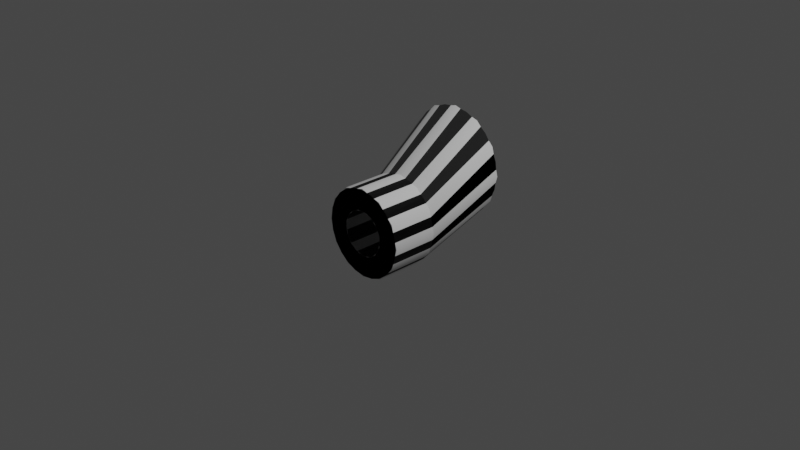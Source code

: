 # Source: pma.blend  (saved by Blender 3.1.7; exported with 4.5.12 LTS)
import bpy
from mathutils import Matrix  # noqa: F401  (used for matrix-valued properties, if any)

bpy.ops.wm.read_factory_settings(use_empty=True)
scene = bpy.context.scene
scene.name = 'Scene'

# ---- collections
col_collection = bpy.data.collections.new('Collection'); scene.collection.children.link(col_collection)

# ---- materials (node trees are filled in below, after node groups)
mat_material_003 = bpy.data.materials.new('Material.003')
mat_material_003.use_transparent_shadow = False

# ---- node groups
ng_color4 = bpy.data.node_groups.new('Color4', 'ShaderNodeTree')
_s = ng_color4.interface.new_socket(name='Color', in_out='OUTPUT', socket_type='NodeSocketColor')
_s = ng_color4.interface.new_socket(name='Alpha', in_out='OUTPUT', socket_type='NodeSocketFloat')
_s = ng_color4.interface.new_socket(name='Color', in_out='INPUT', socket_type='NodeSocketColor')
_s = ng_color4.interface.new_socket(name='Alpha', in_out='INPUT', socket_type='NodeSocketFloat')
_s.min_value = 1.0
_N = ng_color4.nodes; _L = ng_color4.links
n0 = _N.new('NodeGroupInput'); n0.name = 'Group Input'; n0.location = (-403, 18)
n1 = _N.new('NodeGroupOutput'); n1.name = 'Group Output'; n1.location = (154, 24)
_L.new(n0.outputs[1], n1.inputs[1])
_L.new(n0.outputs[0], n1.inputs[0])
n1.is_active_output = True
ng_maincolor = bpy.data.node_groups.new('MainColor', 'ShaderNodeTree')
_s = ng_maincolor.interface.new_socket(name='Color', in_out='OUTPUT', socket_type='NodeSocketColor')
_s = ng_maincolor.interface.new_socket(name='Alpha', in_out='OUTPUT', socket_type='NodeSocketFloat')
_s = ng_maincolor.interface.new_socket(name='VColor', in_out='INPUT', socket_type='NodeSocketColor')
_s = ng_maincolor.interface.new_socket(name='VAlpha', in_out='INPUT', socket_type='NodeSocketFloat')
_s.min_value = 1e+04
_s = ng_maincolor.interface.new_socket(name='CColor', in_out='INPUT', socket_type='NodeSocketColor')
_s = ng_maincolor.interface.new_socket(name='CAlpha', in_out='INPUT', socket_type='NodeSocketFloat')
_s.min_value = 1.0
_s = ng_maincolor.interface.new_socket(name='TColor', in_out='INPUT', socket_type='NodeSocketColor')
_s = ng_maincolor.interface.new_socket(name='TAlpha', in_out='INPUT', socket_type='NodeSocketFloat')
_s.min_value = 1.0
_N = ng_maincolor.nodes; _L = ng_maincolor.links
n0 = _N.new('NodeGroupInput'); n0.name = 'Group Input'; n0.location = (-284, 35)
n1 = _N.new('NodeGroupOutput'); n1.name = 'Group Output'; n1.location = (332, -19)
n2 = _N.new('ShaderNodeMix'); n2.name = 'VC*CC*TC'; n2.location = (127, -33)
n2.label = 'VC*CC*TC'
n2.hide = True
n2.data_type = 'RGBA'
n2.blend_type = 'MULTIPLY'
n2.inputs[0].default_value = 1.0
n3 = _N.new('ShaderNodeMix'); n3.name = 'VC*CC'; n3.location = (-44, 33)
n3.label = 'VC*CC'
n3.hide = True
n3.data_type = 'RGBA'
n3.blend_type = 'MULTIPLY'
n3.inputs[0].default_value = 1.0
n4 = _N.new('ShaderNodeMath'); n4.name = 'VA*CA'; n4.location = (-59, -19)
n4.label = 'VA*CA'
n4.hide = True
n4.operation = 'MULTIPLY'
n4.inputs[2].default_value = 0.0
n5 = _N.new('ShaderNodeMath'); n5.name = 'VA*CA*TA'; n5.location = (130, -79)
n5.label = 'VA*CA*TA'
n5.hide = True
n5.operation = 'MULTIPLY'
n5.inputs[2].default_value = 0.0
_L.new(n0.outputs[2], n3.inputs[7])
_L.new(n0.outputs[4], n2.inputs[7])
_L.new(n2.outputs[2], n1.inputs[0])
_L.new(n3.outputs[2], n2.inputs[6])
_L.new(n0.outputs[0], n3.inputs[6])
_L.new(n0.outputs[1], n4.inputs[0])
_L.new(n0.outputs[3], n4.inputs[1])
_L.new(n4.outputs[0], n5.inputs[0])
_L.new(n0.outputs[5], n5.inputs[1])
_L.new(n5.outputs[0], n1.inputs[1])
n1.is_active_output = True
ng_standardshader = bpy.data.node_groups.new('StandardShader', 'ShaderNodeTree')
_s = ng_standardshader.interface.new_socket(name='BSDF', in_out='OUTPUT', socket_type='NodeSocketShader')
_s = ng_standardshader.interface.new_socket(name='BaseColor', in_out='INPUT', socket_type='NodeSocketColor')
_s = ng_standardshader.interface.new_socket(name='Shininess', in_out='INPUT', socket_type='NodeSocketFloat')
_s.min_value = 1e+04
_s = ng_standardshader.interface.new_socket(name='Gloss', in_out='INPUT', socket_type='NodeSocketFloat')
_s.min_value = 1e+04
_s = ng_standardshader.interface.new_socket(name='Emission', in_out='INPUT', socket_type='NodeSocketColor')
_s = ng_standardshader.interface.new_socket(name='Emission Strength', in_out='INPUT', socket_type='NodeSocketFloat')
_s.min_value = 1e+06
_s = ng_standardshader.interface.new_socket(name='Alpha', in_out='INPUT', socket_type='NodeSocketFloat')
_s.min_value = 1.0
_s = ng_standardshader.interface.new_socket(name='NormalColor', in_out='INPUT', socket_type='NodeSocketColor')
_N = ng_standardshader.nodes; _L = ng_standardshader.links
n0 = _N.new('NodeGroupOutput'); n0.name = 'Group Output'; n0.location = (555, 248)
n1 = _N.new('NodeGroupInput'); n1.name = 'Group Input'; n1.location = (-444, 74)
n2 = _N.new('ShaderNodeNormalMap'); n2.name = 'Normal Map'; n2.location = (-96, -256)
n2.hide = True
n3 = _N.new('ShaderNodeMath'); n3.name = 'Roughness'; n3.location = (-4, -2)
n3.label = 'Roughness'
n3.hide = True
n3.operation = 'SQRT'
n3.inputs[2].default_value = 0.0
n4 = _N.new('ShaderNodeMath'); n4.name = 'SpecularConv'; n4.location = (-120, 39)
n4.label = 'SpecularConv'
n4.hide = True
n4.operation = 'SQRT'
n4.inputs[2].default_value = 0.0
n5 = _N.new('ShaderNodeMath'); n5.name = 'Gloss2Rough'; n5.location = (-176, -1)
n5.label = 'Gloss2Rough'
n5.hide = True
n5.operation = 'SUBTRACT'
n5.inputs[0].default_value = 1.0
n5.inputs[2].default_value = 0.0
n6 = _N.new('ShaderNodeBsdfPrincipled'); n6.name = 'Principled BSDF'; n6.location = (226, 256)
n6.distribution = 'GGX'
n6.subsurface_method = 'BURLEY'
n6.inputs[3].default_value = 1.45
_L.new(n6.outputs[0], n0.inputs[0])
_L.new(n4.outputs[0], n6.inputs[13])
_L.new(n1.outputs[3], n6.inputs[27])
_L.new(n3.outputs[0], n6.inputs[2])
_L.new(n1.outputs[0], n6.inputs[0])
_L.new(n1.outputs[1], n4.inputs[0])
_L.new(n1.outputs[6], n2.inputs[1])
_L.new(n5.outputs[0], n3.inputs[0])
_L.new(n1.outputs[2], n5.inputs[1])
_L.new(n2.outputs[0], n6.inputs[5])
_L.new(n1.outputs[5], n6.inputs[4])
_L.new(n1.outputs[4], n6.inputs[28])
n0.is_active_output = True
ng_dxtnormal = bpy.data.node_groups.new('dxtNormal', 'ShaderNodeTree')
_s = ng_dxtnormal.interface.new_socket(name='Color', in_out='OUTPUT', socket_type='NodeSocketColor')
_s = ng_dxtnormal.interface.new_socket(name='RGB', in_out='INPUT', socket_type='NodeSocketColor')
_s = ng_dxtnormal.interface.new_socket(name='Alpha', in_out='INPUT', socket_type='NodeSocketFloat')
_s.min_value = 1e+04
_N = ng_dxtnormal.nodes; _L = ng_dxtnormal.links
n0 = _N.new('NodeReroute'); n0.name = 'Reroute'; n0.location = (396, 44)
n0.width = 100
n0.socket_idname = 'NodeSocketFloat'
n1 = _N.new('NodeReroute'); n1.name = 'Reroute.002'; n1.location = (378, 56)
n1.width = 100
n1.socket_idname = 'NodeSocketFloat'
n2 = _N.new('NodeReroute'); n2.name = 'Reroute.001'; n2.location = (376, 13)
n2.width = 100
n2.socket_idname = 'NodeSocketFloat'
n3 = _N.new('NodeGroupInput'); n3.name = 'dxtNormalInput'; n3.location = (36, 79)
n3.label = 'dxtNormalInput'
n4 = _N.new('NodeGroupOutput'); n4.name = 'dxtNormalOutput'; n4.location = (1779, 73)
n4.label = 'dxtNormalOutput'
n5 = _N.new('ShaderNodeSeparateColor'); n5.name = 'dxtNormal.separateRGB'; n5.location = (215, 54)
n5.label = 'separateRGB'
n5.width = 125
n5.hide = True
n6 = _N.new('ShaderNodeVectorMath'); n6.name = 'mul2'; n6.location = (611, 34)
n6.label = '*2'
n6.hide = True
n6.operation = 'SCALE'
n6.inputs[3].default_value = 2.0
n7 = _N.new('ShaderNodeCombineXYZ'); n7.name = 'Combine XYZ'; n7.location = (446, 34)
n7.hide = True
n8 = _N.new('ShaderNodeVectorMath'); n8.name = 'xy_dot_xy'; n8.location = (941, 34)
n8.label = 'xy . xy'
n8.hide = True
n8.operation = 'DOT_PRODUCT'
n9 = _N.new('ShaderNodeMath'); n9.name = 'subXY'; n9.location = (1106, 34)
n9.label = 'Z^2'
n9.hide = True
n9.operation = 'SUBTRACT'
n9.use_clamp = True
n9.inputs[0].default_value = 1.0
n9.inputs[2].default_value = 0.0
n10 = _N.new('ShaderNodeMath'); n10.name = 'sqrtZ2'; n10.location = (1271, 34)
n10.label = 'Z = sqrt(1-X^2-Y^2)'
n10.hide = True
n10.operation = 'SQRT'
n10.inputs[2].default_value = 0.0
n11 = _N.new('ShaderNodeCombineColor'); n11.name = 'Combine RGB'; n11.location = (1593, 53)
n11.hide = True
n12 = _N.new('ShaderNodeMath'); n12.name = 'zToBlue'; n12.location = (1436, 34)
n12.label = 'Z to Blue'
n12.hide = True
n12.operation = 'MULTIPLY_ADD'
n13 = _N.new('ShaderNodeVectorMath'); n13.name = 'sub1'; n13.location = (776, 34)
n13.label = '-1'
n13.hide = True
n13.operation = 'SUBTRACT'
n13.inputs[1].default_value = (1.0, 1.0, 0.0)
_L.new(n3.outputs[0], n5.inputs[0])
_L.new(n5.outputs[1], n0.inputs[0])
_L.new(n3.outputs[1], n2.inputs[0])
_L.new(n2.outputs[0], n1.inputs[0])
_L.new(n1.outputs[0], n11.inputs[0])
_L.new(n11.outputs[0], n4.inputs[0])
_L.new(n7.outputs[0], n6.inputs[0])
_L.new(n6.outputs[0], n13.inputs[0])
_L.new(n9.outputs[0], n10.inputs[0])
_L.new(n10.outputs[0], n12.inputs[0])
_L.new(n12.outputs[0], n11.inputs[2])
_L.new(n0.outputs[0], n7.inputs[1])
_L.new(n2.outputs[0], n7.inputs[0])
_L.new(n0.outputs[0], n11.inputs[1])
_L.new(n13.outputs[0], n8.inputs[0])
_L.new(n13.outputs[0], n8.inputs[1])
_L.new(n8.outputs[1], n9.inputs[1])
n4.is_active_output = True

# ---- material node trees
mat_material_003.use_nodes = True; mat_material_003.node_tree.nodes.clear()
_N = mat_material_003.node_tree.nodes; _L = mat_material_003.node_tree.links
n0 = _N.new('ShaderNodeVertexColor'); n0.name = 'Vertex Color'; n0.location = (-88, -138)
n0.hide = True
n1 = _N.new('ShaderNodeTexImage'); n1.name = '_MainTex'; n1.location = (-200, -238)
n1.label = '_MainTex'
n1.hide = True
n2 = _N.new('ShaderNodeTexImage'); n2.name = '_BumpMap'; n2.location = (-188, -311)
n2.label = '_BumpMap'
n2.hide = True
n3 = _N.new('ShaderNodeUVMap'); n3.name = 'UV Map'; n3.location = (-398, -256)
n4 = _N.new('ShaderNodeOutputMaterial'); n4.name = 'Material Output'; n4.location = (730, -26)
n5 = _N.new('ShaderNodeGroup'); n5.name = '_Color'; n5.location = (-87, -190)
n5.label = '_Color'
n5.hide = True
n5.node_tree = ng_color4
n5.inputs[0].default_value = (1.0, 1.0, 1.0, 1.0)
n5.inputs[1].default_value = 1.0
n6 = _N.new('ShaderNodeGroup'); n6.name = 'MainColor'; n6.location = (104, -41)
n6.node_tree = ng_maincolor
n7 = _N.new('ShaderNodeGroup'); n7.name = 'StandardShader'; n7.location = (489, -47)
n7.node_tree = ng_standardshader
n7.inputs[3].default_value = (0.0, 0.0, 0.0, 1.0)
n7.inputs[4].default_value = 1.0
n8 = _N.new('ShaderNodeValue'); n8.name = '_Shininess'; n8.location = (289, -30)
n8.label = '_Shininess'
n8.hide = True
n8.outputs[0].default_value = 1.0
n9 = _N.new('ShaderNodeGroup'); n9.name = 'dxtNormal'; n9.location = (104, -318)
n9.hide = True
n9.node_tree = ng_dxtnormal
n10 = _N.new('ShaderNodeValue'); n10.name = '_Opacity'; n10.location = (277, -211)
n10.label = '_Opacity'
n10.hide = True
n10.outputs[0].default_value = 1.0
_L.new(n2.outputs[0], n9.inputs[0])
_L.new(n2.outputs[1], n9.inputs[1])
_L.new(n5.outputs[0], n6.inputs[2])
_L.new(n5.outputs[1], n6.inputs[3])
_L.new(n6.outputs[0], n7.inputs[0])
_L.new(n6.outputs[1], n7.inputs[2])
_L.new(n3.outputs[0], n1.inputs[0])
_L.new(n1.outputs[0], n6.inputs[4])
_L.new(n1.outputs[1], n6.inputs[5])
_L.new(n7.outputs[0], n4.inputs[0])
_L.new(n3.outputs[0], n2.inputs[0])
_L.new(n0.outputs[0], n6.inputs[0])
_L.new(n0.outputs[1], n6.inputs[1])
_L.new(n8.outputs[0], n7.inputs[1])
_L.new(n9.outputs[0], n7.inputs[6])
_L.new(n10.outputs[0], n7.inputs[5])
n4.is_active_output = True

# ---- world
world_world = bpy.data.worlds.new('World'); scene.world = world_world
world_world.use_nodes = True; world_world.node_tree.nodes.clear()
_N = world_world.node_tree.nodes; _L = world_world.node_tree.links
n0 = _N.new('ShaderNodeOutputWorld'); n0.name = 'World Output'; n0.location = (300, 300)
n1 = _N.new('ShaderNodeBackground'); n1.name = 'Background'; n1.location = (10, 300)
n1.inputs[0].default_value = (0.05088, 0.05088, 0.05088, 1.0)
_L.new(n1.outputs[0], n0.inputs[0])
n0.is_active_output = True
world_world.color = (0.05088, 0.05088, 0.05088)
world_world.use_sun_shadow = False
world_world.sun_shadow_jitter_overblur = 0.0

# ---- cameras
cam_camera = bpy.data.cameras.new('Camera')
cam_camera.clip_end = 100.0
cam_camera.ortho_scale = 7.314

# ---- lights
light_light = bpy.data.lights.new('Light', 'POINT')
light_light.transmission_factor = 0.0
light_light.energy = 1000.0
light_light.shadow_soft_size = 0.1
light_light.shadow_maximum_resolution = 0.006
light_light.use_absolute_resolution = True

# ---- meshes
me_cylinder = bpy.data.meshes.new('Cylinder')
me_cylinder.from_pydata([(8.878e-09, 0.01264, 0.4756), (-1.008e-08, -0.4924, 0.2462), (0.1231, 0.01264, 0.4594), (0.06373, -0.4924, 0.2378), (0.2378, 0.01264, 0.4119), (0.1231, -0.4924, 0.2132), (0.3363, 0.01264, 0.3363), (0.1741, -0.4924, 0.1741), (0.4119, 0.01264, 0.2378), (0.2132, -0.4924, 0.1231), (0.4594, 0.01264, 0.1231), (0.2378, -0.4924, 0.06373), (0.4756, 0.01264, 1.207e-08), (0.2462, -0.4924, -3.084e-08), (0.4594, 0.01264, -0.1231), (0.2378, -0.4924, -0.06373), (0.4119, 0.01264, -0.2378), (0.2132, -0.4924, -0.1231), (0.3363, 0.01264, -0.3363), (0.1741, -0.4924, -0.1741), (0.2378, 0.01264, -0.4119), (0.1231, -0.4924, -0.2132), (0.1231, 0.01264, -0.4594), (0.06373, -0.4924, -0.2378), (-3.27e-08, 0.01264, -0.4756), (-2.408e-08, -0.4924, -0.2462), (-0.1231, 0.01264, -0.4594), (-0.06373, -0.4924, -0.2378), (-0.2378, 0.01264, -0.4119), (-0.1231, -0.4924, -0.2132), (-0.3363, 0.01264, -0.3363), (-0.1741, -0.4924, -0.1741), (-0.4119, 0.01264, -0.2378), (-0.2132, -0.4924, -0.1231), (-0.4594, 0.01264, -0.1231), (-0.2378, -0.4924, -0.06373), (-0.4756, 0.01264, 6.877e-08), (-0.2462, -0.4924, -1.552e-08), (-0.4594, 0.01264, 0.1231), (-0.2378, -0.4924, 0.06373), (-0.4119, 0.01264, 0.2378), (-0.2132, -0.4924, 0.1231), (-0.3363, 0.01264, 0.3363), (-0.1741, -0.4924, 0.1741), (-0.2378, 0.01264, 0.4119), (-0.1231, -0.4924, 0.2132), (-0.1231, 0.01264, 0.4594), (-0.06373, -0.4924, 0.2378), (2.554e-08, 0.7885, 0.8674), (0.1163, 0.7885, 0.8521), (0.2247, 0.7885, 0.8072), (0.3178, 0.7885, 0.7358), (0.3892, 0.7885, 0.6427), (0.4341, 0.7885, 0.5343), (0.4494, 0.7885, 0.418), (0.4341, 0.7885, 0.3017), (0.3892, 0.7885, 0.1933), (0.3178, 0.7885, 0.1002), (0.2247, 0.7885, 0.02881), (0.1163, 0.7885, -0.01609), (-2.503e-08, 0.7885, -0.0314), (-0.1163, 0.7885, -0.01609), (-0.2247, 0.7885, 0.02881), (-0.3178, 0.7885, 0.1002), (-0.3892, 0.7885, 0.1933), (-0.4341, 0.7885, 0.3017), (-0.4494, 0.7885, 0.418), (-0.4341, 0.7885, 0.5343), (-0.3892, 0.7885, 0.6427), (-0.3178, 0.7885, 0.7358), (-0.2247, 0.7885, 0.8072), (-0.1163, 0.7885, 0.8521), (1.917e-08, 0.7885, 1.009), (0.1529, 0.7885, 0.9885), (0.2953, 0.7885, 0.9295), (0.4176, 0.7885, 0.8356), (0.5115, 0.7885, 0.7133), (0.5705, 0.7885, 0.5709), (0.5906, 0.7885, 0.418), (0.5705, 0.7885, 0.2651), (0.5115, 0.7885, 0.1227), (0.4176, 0.7885, 0.0003831), (0.2953, 0.7885, -0.09347), (0.1529, 0.7885, -0.1525), (-3.246e-08, 0.7885, -0.1726), (-0.1529, 0.7885, -0.1525), (-0.2953, 0.7885, -0.09347), (-0.4176, 0.7885, 0.0003831), (-0.5115, 0.7885, 0.1227), (-0.5705, 0.7885, 0.2651), (-0.5906, 0.7885, 0.418), (-0.5705, 0.7885, 0.5709), (-0.5115, 0.7885, 0.7133), (-0.4176, 0.7885, 0.8356), (-0.2953, 0.7885, 0.9295), (-0.1529, 0.7885, 0.9885), (0.1231, -0.4924, 0.4594), (8.878e-09, -0.4924, 0.4756), (0.2378, -0.4924, 0.4119), (0.3363, -0.4924, 0.3363), (0.4119, -0.4924, 0.2378), (0.4594, -0.4924, 0.1231), (0.4756, -0.4924, -4.463e-08), (0.4594, -0.4924, -0.1231), (0.4119, -0.4924, -0.2378), (0.3363, -0.4924, -0.3363), (0.2378, -0.4924, -0.4119), (0.1231, -0.4924, -0.4594), (-3.27e-08, -0.4924, -0.4756), (-0.1231, -0.4924, -0.4594), (-0.2378, -0.4924, -0.4119), (-0.3363, -0.4924, -0.3363), (-0.4119, -0.4924, -0.2378), (-0.4594, -0.4924, -0.1231), (-0.4756, -0.4924, 1.207e-08), (-0.4594, -0.4924, 0.1231), (-0.4119, -0.4924, 0.2378), (-0.3363, -0.4924, 0.3363), (-0.2378, -0.4924, 0.4119), (-0.1231, -0.4924, 0.4594)], [], [(0, 2, 96, 97), (2, 4, 98, 96), (4, 6, 99, 98), (6, 8, 100, 99), (8, 10, 101, 100), (10, 12, 102, 101), (12, 14, 103, 102), (14, 16, 104, 103), (16, 18, 105, 104), (18, 20, 106, 105), (20, 22, 107, 106), (22, 24, 108, 107), (24, 26, 109, 108), (26, 28, 110, 109), (28, 30, 111, 110), (30, 32, 112, 111), (32, 34, 113, 112), (34, 36, 114, 113), (36, 38, 115, 114), (38, 40, 116, 115), (40, 42, 117, 116), (42, 44, 118, 117), (44, 46, 119, 118), (46, 0, 97, 119), (0, 72, 73, 2), (24, 84, 85, 26), (34, 89, 90, 36), (44, 94, 95, 46), (10, 77, 78, 12), (20, 82, 83, 22), (30, 87, 88, 32), (40, 92, 93, 42), (6, 75, 76, 8), (16, 80, 81, 18), (26, 85, 86, 28), (36, 90, 91, 38), (46, 95, 72, 0), (2, 73, 74, 4), (12, 78, 79, 14), (22, 83, 84, 24), (32, 88, 89, 34), (42, 93, 94, 44), (8, 76, 77, 10), (18, 81, 82, 20), (28, 86, 87, 30), (38, 91, 92, 40), (4, 74, 75, 6), (14, 79, 80, 16), (49, 73, 72, 48), (50, 74, 73, 49), (51, 75, 74, 50), (52, 76, 75, 51), (53, 77, 76, 52), (54, 78, 77, 53), (55, 79, 78, 54), (56, 80, 79, 55), (57, 81, 80, 56), (58, 82, 81, 57), (59, 83, 82, 58), (60, 84, 83, 59), (61, 85, 84, 60), (62, 86, 85, 61), (63, 87, 86, 62), (64, 88, 87, 63), (65, 89, 88, 64), (66, 90, 89, 65), (67, 91, 90, 66), (68, 92, 91, 67), (69, 93, 92, 68), (70, 94, 93, 69), (71, 95, 94, 70), (48, 72, 95, 71), (1, 97, 96, 3), (3, 96, 98, 5), (5, 98, 99, 7), (7, 99, 100, 9), (9, 100, 101, 11), (11, 101, 102, 13), (13, 102, 103, 15), (15, 103, 104, 17), (17, 104, 105, 19), (19, 105, 106, 21), (21, 106, 107, 23), (23, 107, 108, 25), (25, 108, 109, 27), (27, 109, 110, 29), (29, 110, 111, 31), (31, 111, 112, 33), (33, 112, 113, 35), (35, 113, 114, 37), (37, 114, 115, 39), (39, 115, 116, 41), (41, 116, 117, 43), (43, 117, 118, 45), (45, 118, 119, 47), (47, 119, 97, 1)])
me_cylinder.polygons.foreach_set('use_smooth', [True] * 96)
_k = set([(0, 2), (0, 46), (2, 4), (4, 6), (6, 8), (8, 10), (10, 12), (12, 14), (14, 16), (16, 18), (18, 20), (20, 22), (22, 24), (24, 26), (26, 28), (28, 30), (30, 32), (32, 34), (34, 36), (36, 38), (38, 40), (40, 42), (42, 44), (44, 46), (72, 73), (72, 95), (73, 74), (74, 75), (75, 76), (76, 77), (77, 78), (78, 79), (79, 80), (80, 81), (81, 82), (82, 83), (83, 84), (84, 85), (85, 86), (86, 87), (87, 88), (88, 89), (89, 90), (90, 91), (91, 92), (92, 93), (93, 94), (94, 95), (96, 97), (96, 98), (97, 119), (98, 99), (99, 100), (100, 101), (101, 102), (102, 103), (103, 104), (104, 105), (105, 106), (106, 107), (107, 108), (108, 109), (109, 110), (110, 111), (111, 112), (112, 113), (113, 114), (114, 115), (115, 116), (116, 117), (117, 118), (118, 119)])
me_cylinder.attributes.new('sharp_edge', 'BOOLEAN', 'EDGE').data.foreach_set('value', [ (min(e.vertices), max(e.vertices)) in _k for e in me_cylinder.edges])
_uv = me_cylinder.uv_layers.new(name='UVMap')
_uv.uv.foreach_set('vector', [1.0, 0.5, 0.9583, 0.5, 0.9583, 1.0, 1.0, 1.0, 0.9583, 0.5, 0.9167, 0.5, 0.9167, 1.0, 0.9583, 1.0, 0.9167, 0.5, 0.875, 0.5, 0.875, 1.0, 0.9167, 1.0, 0.875, 0.5, 0.8333, 0.5, 0.8333, 1.0, 0.875, 1.0, 0.8333, 0.5, 0.7917, 0.5, 0.7917, 1.0, 0.8333, 1.0, 0.7917, 0.5, 0.75, 0.5, 0.75, 1.0, 0.7917, 1.0, 0.75, 0.5, 0.7083, 0.5, 0.7083, 1.0, 0.75, 1.0, 0.7083, 0.5, 0.6667, 0.5, 0.6667, 1.0, 0.7083, 1.0, 0.6667, 0.5, 0.625, 0.5, 0.625, 1.0, 0.6667, 1.0, 0.625, 0.5, 0.5833, 0.5, 0.5833, 1.0, 0.625, 1.0, 0.5833, 0.5, 0.5417, 0.5, 0.5417, 1.0, 0.5833, 1.0, 0.5417, 0.5, 0.5, 0.5, 0.5, 1.0, 0.5417, 1.0, 0.5, 0.5, 0.4583, 0.5, 0.4583, 1.0, 0.5, 1.0, 0.4583, 0.5, 0.4167, 0.5, 0.4167, 1.0, 0.4583, 1.0, 0.4167, 0.5, 0.375, 0.5, 0.375, 1.0, 0.4167, 1.0, 0.375, 0.5, 0.3333, 0.5, 0.3333, 1.0, 0.375, 1.0, 0.3333, 0.5, 0.2917, 0.5, 0.2917, 1.0, 0.3333, 1.0, 0.2917, 0.5, 0.25, 0.5, 0.25, 1.0, 0.2917, 1.0, 0.25, 0.5, 0.2083, 0.5, 0.2083, 1.0, 0.25, 1.0, 0.2083, 0.5, 0.1667, 0.5, 0.1667, 1.0, 0.2083, 1.0, 0.1667, 0.5, 0.125, 0.5, 0.125, 1.0, 0.1667, 1.0, 0.125, 0.5, 0.08333, 0.5, 0.08333, 1.0, 0.125, 1.0, 0.08333, 0.5, 0.04167, 0.5, 0.04167, 1.0, 0.08333, 1.0, 0.04167, 0.5, -1.863e-07, 0.5, -1.863e-07, 1.0, 0.04167, 1.0, 1.0, 0.5, 1.0, 0.5, 0.9583, 0.5, 0.9583, 0.5, 0.5, 0.5, 0.5, 0.5, 0.4583, 0.5, 0.4583, 0.5, 0.2917, 0.5, 0.2917, 0.5, 0.25, 0.5, 0.25, 0.5, 0.08333, 0.5, 0.08333, 0.5, 0.04167, 0.5, 0.04167, 0.5, 0.7917, 0.5, 0.7917, 0.5, 0.75, 0.5, 0.75, 0.5, 0.5833, 0.5, 0.5833, 0.5, 0.5417, 0.5, 0.5417, 0.5, 0.375, 0.5, 0.375, 0.5, 0.3333, 0.5, 0.3333, 0.5, 0.1667, 0.5, 0.1667, 0.5, 0.125, 0.5, 0.125, 0.5, 0.875, 0.5, 0.875, 0.5, 0.8333, 0.5, 0.8333, 0.5, 0.6667, 0.5, 0.6667, 0.5, 0.625, 0.5, 0.625, 0.5, 0.4583, 0.5, 0.4583, 0.5, 0.4167, 0.5, 0.4167, 0.5, 0.25, 0.5, 0.25, 0.5, 0.2083, 0.5, 0.2083, 0.5, 0.04167, 0.5, 0.04167, 0.5, -1.863e-07, 0.5, -1.863e-07, 0.5, 0.9583, 0.5, 0.9583, 0.5, 0.9167, 0.5, 0.9167, 0.5, 0.75, 0.5, 0.75, 0.5, 0.7083, 0.5, 0.7083, 0.5, 0.5417, 0.5, 0.5417, 0.5, 0.5, 0.5, 0.5, 0.5, 0.3333, 0.5, 0.3333, 0.5, 0.2917, 0.5, 0.2917, 0.5, 0.125, 0.5, 0.125, 0.5, 0.08333, 0.5, 0.08333, 0.5, 0.8333, 0.5, 0.8333, 0.5, 0.7917, 0.5, 0.7917, 0.5, 0.625, 0.5, 0.625, 0.5, 0.5833, 0.5, 0.5833, 0.5, 0.4167, 0.5, 0.4167, 0.5, 0.375, 0.5, 0.375, 0.5, 0.2083, 0.5, 0.2083, 0.5, 0.1667, 0.5, 0.1667, 0.5, 0.9167, 0.5, 0.9167, 0.5, 0.875, 0.5, 0.875, 0.5, 0.7083, 0.5, 0.7083, 0.5, 0.6667, 0.5, 0.6667, 0.5, 0.7973, 0.4264, 0.8121, 0.4818, 0.75, 0.49, 0.75, 0.4326, 0.8413, 0.4082, 0.87, 0.4578, 0.8121, 0.4818, 0.7973, 0.4264, 0.8791, 0.3791, 0.9197, 0.4197, 0.87, 0.4578, 0.8413, 0.4082, 0.9082, 0.3413, 0.9578, 0.37, 0.9197, 0.4197, 0.8791, 0.3791, 0.9264, 0.2973, 0.9818, 0.3121, 0.9578, 0.37, 0.9082, 0.3413, 0.9326, 0.25, 0.99, 0.25, 0.9818, 0.3121, 0.9264, 0.2973, 0.9264, 0.2027, 0.9818, 0.1879, 0.99, 0.25, 0.9326, 0.25, 0.9082, 0.1587, 0.9578, 0.13, 0.9818, 0.1879, 0.9264, 0.2027, 0.8791, 0.1209, 0.9197, 0.08029, 0.9578, 0.13, 0.9082, 0.1587, 0.8413, 0.09185, 0.87, 0.04215, 0.9197, 0.08029, 0.8791, 0.1209, 0.7973, 0.0736, 0.8121, 0.01818, 0.87, 0.04215, 0.8413, 0.09185, 0.75, 0.06738, 0.75, 0.01, 0.8121, 0.01818, 0.7973, 0.0736, 0.7027, 0.0736, 0.6879, 0.01818, 0.75, 0.01, 0.75, 0.06738, 0.6587, 0.09185, 0.63, 0.04215, 0.6879, 0.01818, 0.7027, 0.0736, 0.6209, 0.1209, 0.5803, 0.08029, 0.63, 0.04215, 0.6587, 0.09185, 0.5918, 0.1587, 0.5422, 0.13, 0.5803, 0.08029, 0.6209, 0.1209, 0.5736, 0.2027, 0.5182, 0.1879, 0.5422, 0.13, 0.5918, 0.1587, 0.5674, 0.25, 0.51, 0.25, 0.5182, 0.1879, 0.5736, 0.2027, 0.5736, 0.2973, 0.5182, 0.3121, 0.51, 0.25, 0.5674, 0.25, 0.5918, 0.3413, 0.5422, 0.37, 0.5182, 0.3121, 0.5736, 0.2973, 0.6209, 0.3791, 0.5803, 0.4197, 0.5422, 0.37, 0.5918, 0.3413, 0.6587, 0.4082, 0.63, 0.4578, 0.5803, 0.4197, 0.6209, 0.3791, 0.7027, 0.4264, 0.6879, 0.4818, 0.63, 0.4578, 0.6587, 0.4082, 0.75, 0.4326, 0.75, 0.49, 0.6879, 0.4818, 0.7027, 0.4264, 0.25, 0.3742, 0.25, 0.49, 0.3121, 0.4818, 0.2822, 0.37, 0.2822, 0.37, 0.3121, 0.4818, 0.37, 0.4578, 0.3121, 0.3576, 0.3121, 0.3576, 0.37, 0.4578, 0.4197, 0.4197, 0.3379, 0.3379, 0.3379, 0.3379, 0.4197, 0.4197, 0.4578, 0.37, 0.3576, 0.3121, 0.3576, 0.3121, 0.4578, 0.37, 0.4818, 0.3121, 0.37, 0.2822, 0.37, 0.2822, 0.4818, 0.3121, 0.49, 0.25, 0.3742, 0.25, 0.3742, 0.25, 0.49, 0.25, 0.4818, 0.1879, 0.37, 0.2178, 0.37, 0.2178, 0.4818, 0.1879, 0.4578, 0.13, 0.3576, 0.1879, 0.3576, 0.1879, 0.4578, 0.13, 0.4197, 0.08029, 0.3379, 0.1621, 0.3379, 0.1621, 0.4197, 0.08029, 0.37, 0.04215, 0.3121, 0.1424, 0.3121, 0.1424, 0.37, 0.04215, 0.3121, 0.01818, 0.2822, 0.13, 0.2822, 0.13, 0.3121, 0.01818, 0.25, 0.01, 0.25, 0.1258, 0.25, 0.1258, 0.25, 0.01, 0.1879, 0.01818, 0.2178, 0.13, 0.2178, 0.13, 0.1879, 0.01818, 0.13, 0.04215, 0.1879, 0.1424, 0.1879, 0.1424, 0.13, 0.04215, 0.08029, 0.08029, 0.1621, 0.1621, 0.1621, 0.1621, 0.08029, 0.08029, 0.04215, 0.13, 0.1424, 0.1879, 0.1424, 0.1879, 0.04215, 0.13, 0.01818, 0.1879, 0.13, 0.2178, 0.13, 0.2178, 0.01818, 0.1879, 0.01, 0.25, 0.1258, 0.25, 0.1258, 0.25, 0.01, 0.25, 0.01818, 0.3121, 0.13, 0.2822, 0.13, 0.2822, 0.01818, 0.3121, 0.04215, 0.37, 0.1424, 0.3121, 0.1424, 0.3121, 0.04215, 0.37, 0.08029, 0.4197, 0.1621, 0.3379, 0.1621, 0.3379, 0.08029, 0.4197, 0.13, 0.4578, 0.1879, 0.3576, 0.1879, 0.3576, 0.13, 0.4578, 0.1879, 0.4818, 0.2178, 0.37, 0.2178, 0.37, 0.1879, 0.4818, 0.25, 0.49, 0.25, 0.3742])
me_cylinder.materials.append(mat_material_003)
me_cylinder.use_remesh_fix_poles = True
me_cylinder.use_remesh_preserve_attributes = False
me_cylinder.update()
me_cylinder.normals_split_custom_set([tuple(v) for v in zip(*[iter([3.827e-08, 1.329e-07, -1.0, -0.2588, 1.414e-07, -0.9659, -0.2588, 1.414e-07, -0.9659, 3.827e-08, 1.329e-07, -1.0, -0.2588, 1.414e-07, -0.9659, -0.5, 1.123e-07, -0.866, -0.5, 1.123e-07, -0.866, -0.2588, 1.414e-07, -0.9659, -0.5, 1.123e-07, -0.866, -0.7071, 7.49e-08, -0.7071, -0.7071, 7.49e-08, -0.7071, -0.5, 1.123e-07, -0.866, -0.7071, 7.49e-08, -0.7071, -0.866, 2.996e-08, -0.5, -0.866, 2.996e-08, -0.5, -0.7071, 7.49e-08, -0.7071, -0.866, 2.996e-08, -0.5, -0.9659, -2.996e-08, -0.2588, -0.9659, -2.996e-08, -0.2588, -0.866, 2.996e-08, -0.5, -0.9659, -2.996e-08, -0.2588, -1.0, -2.996e-08, 2.87e-08, -1.0, -2.996e-08, 4.784e-08, -0.9659, -2.996e-08, -0.2588, -1.0, -2.996e-08, 2.87e-08, -0.9659, -2.996e-08, 0.2588, -0.9659, -2.996e-08, 0.2588, -1.0, -2.996e-08, 4.784e-08, -0.9659, -2.996e-08, 0.2588, -0.866, -5.992e-08, 0.5, -0.866, -5.992e-08, 0.5, -0.9659, -2.996e-08, 0.2588, -0.866, -5.992e-08, 0.5, -0.7071, -7.49e-08, 0.7071, -0.7071, -7.49e-08, 0.7071, -0.866, -5.992e-08, 0.5, -0.7071, -7.49e-08, 0.7071, -0.5, -1.123e-07, 0.866, -0.5, -1.123e-07, 0.866, -0.7071, -7.49e-08, 0.7071, -0.5, -1.123e-07, 0.866, -0.2588, -1.123e-07, 0.9659, -0.2588, -1.123e-07, 0.9659, -0.5, -1.123e-07, 0.866, -0.2588, -1.123e-07, 0.9659, 2.87e-08, -8.988e-08, 1.0, 2.87e-08, -8.988e-08, 1.0, -0.2588, -1.123e-07, 0.9659, 2.87e-08, -8.988e-08, 1.0, 0.2588, -1.049e-07, 0.9659, 0.2588, -1.049e-07, 0.9659, 2.87e-08, -8.988e-08, 1.0, 0.2588, -1.049e-07, 0.9659, 0.5, -8.988e-08, 0.866, 0.5, -8.988e-08, 0.866, 0.2588, -1.049e-07, 0.9659, 0.5, -8.988e-08, 0.866, 0.7071, -2.996e-08, 0.7071, 0.7071, -2.996e-08, 0.7071, 0.5, -8.988e-08, 0.866, 0.7071, -2.996e-08, 0.7071, 0.866, 0.0, 0.5, 0.866, 0.0, 0.5, 0.7071, -2.996e-08, 0.7071, 0.866, 0.0, 0.5, 0.9659, 0.0, 0.2588, 0.9659, 0.0, 0.2588, 0.866, 0.0, 0.5, 0.9659, 0.0, 0.2588, 1.0, 2.996e-08, -1.292e-07, 1.0, 2.996e-08, -1.1e-07, 0.9659, 0.0, 0.2588, 1.0, 2.996e-08, -1.292e-07, 0.9659, -1.141e-14, -0.2588, 0.9659, -2.281e-15, -0.2588, 1.0, 2.996e-08, -1.1e-07, 0.9659, -1.141e-14, -0.2588, 0.866, 2.996e-08, -0.5, 0.866, 2.996e-08, -0.5, 0.9659, -2.281e-15, -0.2588, 0.866, 2.996e-08, -0.5, 0.7071, 1.348e-07, -0.7071, 0.7071, 1.348e-07, -0.7071, 0.866, 2.996e-08, -0.5, 0.7071, 1.348e-07, -0.7071, 0.5, 1.423e-07, -0.866, 0.5, 1.423e-07, -0.866, 0.7071, 1.348e-07, -0.7071, 0.5, 1.423e-07, -0.866, 0.2588, 1.264e-07, -0.9659, 0.2588, 1.264e-07, -0.9659, 0.5, 1.423e-07, -0.866, 0.2588, 1.264e-07, -0.9659, 3.827e-08, 1.329e-07, -1.0, 3.827e-08, 1.329e-07, -1.0, 0.2588, 1.264e-07, -0.9659, 4.101e-08, 0.5662, -0.8243, 3.004e-08, 0.5662, -0.8243, -0.2078, 0.5565, -0.8044, -0.2236, 0.5549, -0.8013, 4.435e-08, -0.3638, 0.9315, 4.175e-08, -0.3638, 0.9315, 0.2529, -0.3475, 0.9029, 0.2331, -0.35, 0.9073, 0.9548, -0.01199, 0.2971, 0.975, 0.02943, 0.2201, 0.9851, 0.1672, -0.03937, 0.9913, 0.1248, 0.04102, 0.4417, 0.5203, -0.7309, 0.412, 0.5266, -0.7436, 0.2078, 0.5565, -0.8044, 0.2236, 0.5549, -0.8013, -0.9425, 0.2577, -0.2127, -0.9136, 0.2933, -0.2817, -0.9851, 0.1672, -0.03937, -0.9913, 0.1248, 0.04102, -0.459, -0.308, 0.8333, -0.495, -0.2982, 0.8161, -0.2529, -0.3475, 0.9029, -0.2331, -0.35, 0.9073, 0.667, -0.2367, 0.7065, 0.7111, -0.2159, 0.6692, 0.879, -0.1035, 0.4655, 0.8398, -0.1364, 0.5255, 0.8198, 0.372, -0.4354, 0.7797, 0.3969, -0.4843, 0.6064, 0.4743, -0.6382, 0.6456, 0.46, -0.6097, -0.6456, 0.46, -0.6097, -0.6064, 0.4743, -0.6382, -0.7797, 0.3969, -0.4843, -0.8198, 0.372, -0.4354, -0.8398, -0.1364, 0.5255, -0.879, -0.1035, 0.4655, -0.7111, -0.2159, 0.6692, -0.667, -0.2367, 0.7065, 0.2331, -0.35, 0.9073, 0.2529, -0.3475, 0.9029, 0.495, -0.2982, 0.8161, 0.459, -0.308, 0.8333, 0.9913, 0.1248, 0.04102, 0.9851, 0.1672, -0.03937, 0.9136, 0.2933, -0.2817, 0.9425, 0.2577, -0.2127, 0.2236, 0.5549, -0.8013, 0.2078, 0.5565, -0.8044, 3.004e-08, 0.5662, -0.8243, 4.101e-08, 0.5662, -0.8243, -0.2236, 0.5549, -0.8013, -0.2078, 0.5565, -0.8044, -0.412, 0.5266, -0.7436, -0.4417, 0.5203, -0.7309, -0.9913, 0.1248, 0.04102, -0.9851, 0.1672, -0.03937, -0.975, 0.02943, 0.2201, -0.9548, -0.01199, 0.2971, -0.2331, -0.35, 0.9073, -0.2529, -0.3475, 0.9029, 4.175e-08, -0.3638, 0.9315, 4.435e-08, -0.3638, 0.9315, 0.8398, -0.1364, 0.5255, 0.879, -0.1035, 0.4655, 0.975, 0.02943, 0.2201, 0.9548, -0.01199, 0.2971, 0.6456, 0.46, -0.6097, 0.6064, 0.4743, -0.6382, 0.412, 0.5266, -0.7436, 0.4417, 0.5203, -0.7309, -0.8198, 0.372, -0.4354, -0.7797, 0.3969, -0.4843, -0.9136, 0.2933, -0.2817, -0.9425, 0.2577, -0.2127, -0.667, -0.2367, 0.7065, -0.7111, -0.2159, 0.6692, -0.495, -0.2982, 0.8161, -0.459, -0.308, 0.8333, 0.459, -0.308, 0.8333, 0.495, -0.2982, 0.8161, 0.7111, -0.2159, 0.6692, 0.667, -0.2367, 0.7065, 0.9425, 0.2577, -0.2127, 0.9136, 0.2933, -0.2817, 0.7797, 0.3969, -0.4843, 0.8198, 0.372, -0.4354, -0.4417, 0.5203, -0.7309, -0.412, 0.5266, -0.7436, -0.6064, 0.4743, -0.6382, -0.6456, 0.46, -0.6097, -0.9548, -0.01199, 0.2971, -0.975, 0.02943, 0.2201, -0.879, -0.1035, 0.4655, -0.8398, -0.1364, 0.5255, 0.0, -1.0, 2.11e-07, 0.0, -1.0, 2.11e-07, 0.0, -1.0, 1.494e-08, 0.0, -1.0, 1.494e-08, 0.0, -1.0, 1.47e-07, 0.0, -1.0, 1.47e-07, 0.0, -1.0, 2.11e-07, 0.0, -1.0, 2.11e-07, 1.336e-07, -1.0, -1.96e-07, 1.336e-07, -1.0, -1.96e-07, 0.0, -1.0, 1.47e-07, 0.0, -1.0, 1.47e-07, 1.336e-07, -1.0, 0.0, 1.336e-07, -1.0, 0.0, 1.336e-07, -1.0, -1.96e-07, 1.336e-07, -1.0, -1.96e-07, -2.866e-08, -1.0, 1.96e-07, -2.866e-08, -1.0, 1.96e-07, 1.336e-07, -1.0, 0.0, 1.336e-07, -1.0, 0.0, -5.731e-08, -1.0, -1.96e-07, -5.731e-08, -1.0, -1.96e-07, -2.866e-08, -1.0, 1.96e-07, -2.866e-08, -1.0, 1.96e-07, 5.536e-08, -1.0, -1.96e-07, 5.536e-08, -1.0, -1.96e-07, -5.731e-08, -1.0, -1.96e-07, -5.731e-08, -1.0, -1.96e-07, -4.963e-08, -1.0, -1.169e-13, -4.963e-08, -1.0, -9.869e-14, 5.536e-08, -1.0, -1.96e-07, 5.536e-08, -1.0, -1.96e-07, -1.336e-07, -1.0, -8.351e-14, -1.336e-07, -1.0, -1.974e-14, -4.963e-08, -1.0, -9.869e-14, -4.963e-08, -1.0, -1.169e-13, 0.0, -1.0, 2.94e-07, 0.0, -1.0, 2.94e-07, -1.336e-07, -1.0, -1.974e-14, -1.336e-07, -1.0, -8.351e-14, 0.0, -1.0, 9.802e-08, 0.0, -1.0, 9.802e-08, 0.0, -1.0, 2.94e-07, 0.0, -1.0, 2.94e-07, 0.0, -1.0, 4.193e-08, 0.0, -1.0, 4.193e-08, 0.0, -1.0, 9.802e-08, 0.0, -1.0, 9.802e-08, 0.0, -1.0, 9.094e-08, 0.0, -1.0, 9.094e-08, 0.0, -1.0, 4.193e-08, 0.0, -1.0, 4.193e-08, 0.0, -1.0, 2.45e-07, 0.0, -1.0, 2.45e-07, 0.0, -1.0, 9.094e-08, 0.0, -1.0, 9.094e-08, 0.0, -1.0, 3.173e-13, 0.0, -1.0, 3.158e-13, 0.0, -1.0, 2.45e-07, 0.0, -1.0, 2.45e-07, 0.0, -1.0, -1.96e-07, 0.0, -1.0, -1.96e-07, 0.0, -1.0, 3.158e-13, 0.0, -1.0, 3.173e-13, 0.0, -1.0, 0.0, 0.0, -1.0, 0.0, 0.0, -1.0, -1.96e-07, 0.0, -1.0, -1.96e-07, 0.0, -1.0, 0.0, 0.0, -1.0, 0.0, 0.0, -1.0, 0.0, 0.0, -1.0, 0.0, 0.0, -1.0, 1.96e-07, 0.0, -1.0, 1.96e-07, 0.0, -1.0, 0.0, 0.0, -1.0, 0.0, -1.336e-07, -1.0, -1.96e-07, -1.336e-07, -1.0, -1.96e-07, 0.0, -1.0, 1.96e-07, 0.0, -1.0, 1.96e-07, -1.336e-07, -1.0, -3.921e-07, -1.336e-07, -1.0, -3.921e-07, -1.336e-07, -1.0, -1.96e-07, -1.336e-07, -1.0, -1.96e-07, 0.0, -1.0, 0.0, 0.0, -1.0, 0.0, -1.336e-07, -1.0, -3.921e-07, -1.336e-07, -1.0, -3.921e-07, 0.0, -1.0, 1.47e-07, 0.0, -1.0, 1.47e-07, 0.0, -1.0, 0.0, 0.0, -1.0, 0.0, 0.0, -1.0, 1.494e-08, 0.0, -1.0, 1.494e-08, 0.0, -1.0, 1.47e-07, 0.0, -1.0, 1.47e-07, 1.305e-14, 1.0, 2.602e-07, 1.11e-14, 1.0, 2.602e-07, 3.362e-08, 1.0, 3.042e-07, 3.362e-08, 1.0, 3.042e-07, 3.362e-08, 1.0, 3.042e-07, 3.362e-08, 1.0, 3.042e-07, 6.496e-08, 1.0, 8.692e-08, 6.496e-08, 1.0, 8.692e-08, 6.496e-08, 1.0, 8.692e-08, 6.496e-08, 1.0, 8.692e-08, 1.14e-07, 1.0, 0.0, 1.14e-07, 1.0, 0.0, 1.14e-07, 1.0, 0.0, 1.14e-07, 1.0, 0.0, 7.413e-08, 1.0, 0.0, 7.413e-08, 1.0, 0.0, 7.413e-08, 1.0, 0.0, 7.413e-08, 1.0, 0.0, 0.0, 1.0, 0.0, 0.0, 1.0, 0.0, 0.0, 1.0, 0.0, 0.0, 1.0, 0.0, 0.0, 1.0, 0.0, 0.0, 1.0, 0.0, 0.0, 1.0, 0.0, 0.0, 1.0, 0.0, 0.0, 1.0, 0.0, 0.0, 1.0, 0.0, 0.0, 1.0, 0.0, 0.0, 1.0, 0.0, 1.184e-07, 1.0, 3.477e-07, 1.184e-07, 1.0, 3.477e-07, 1.184e-07, 1.0, 3.477e-07, 1.184e-07, 1.0, 3.477e-07, 7.854e-08, 1.0, 5.215e-07, 7.854e-08, 1.0, 5.215e-07, 7.854e-08, 1.0, 5.215e-07, 7.854e-08, 1.0, 5.215e-07, -6.496e-08, 1.0, 1.738e-07, -6.496e-08, 1.0, 1.738e-07, -6.496e-08, 1.0, 1.738e-07, -6.496e-08, 1.0, 1.738e-07, -3.362e-08, 1.0, 9.904e-08, -3.362e-08, 1.0, 9.904e-08, -3.362e-08, 1.0, 9.904e-08, -3.362e-08, 1.0, 9.904e-08, 6.168e-15, 1.0, 9.904e-08, 6.263e-15, 1.0, 9.904e-08, 6.263e-15, 1.0, 9.904e-08, 6.168e-15, 1.0, 9.904e-08, 3.362e-08, 1.0, 0.0, 3.362e-08, 1.0, 0.0, 3.362e-08, 1.0, 0.0, 3.362e-08, 1.0, 0.0, 6.496e-08, 1.0, 0.0, 6.496e-08, 1.0, 0.0, 6.496e-08, 1.0, 0.0, 6.496e-08, 1.0, 0.0, -7.854e-08, 1.0, 1.738e-07, -7.854e-08, 1.0, 1.738e-07, -7.854e-08, 1.0, 1.738e-07, -7.854e-08, 1.0, 1.738e-07, -1.184e-07, 1.0, 1.738e-07, -1.184e-07, 1.0, 1.738e-07, -1.184e-07, 1.0, 1.738e-07, -1.184e-07, 1.0, 1.738e-07, 0.0, 1.0, 0.0, 0.0, 1.0, 0.0, 0.0, 1.0, 0.0, 0.0, 1.0, 0.0, 0.0, 1.0, 0.0, 0.0, 1.0, 0.0, 0.0, 1.0, 0.0, 0.0, 1.0, 0.0, 0.0, 1.0, 0.0, 0.0, 1.0, 0.0, 0.0, 1.0, 0.0, 0.0, 1.0, 0.0, -7.413e-08, 1.0, 0.0, -7.413e-08, 1.0, 0.0, -7.413e-08, 1.0, 0.0, -7.413e-08, 1.0, 0.0, -1.14e-07, 1.0, -8.692e-08, -1.14e-07, 1.0, -8.692e-08, -1.14e-07, 1.0, -8.692e-08, -1.14e-07, 1.0, -8.692e-08, -6.496e-08, 1.0, -1.304e-07, -6.496e-08, 1.0, -1.304e-07, -6.496e-08, 1.0, -1.304e-07, -6.496e-08, 1.0, -1.304e-07, -3.362e-08, 1.0, -5.796e-10, -3.362e-08, 1.0, -5.796e-10, -3.362e-08, 1.0, -5.796e-10, -3.362e-08, 1.0, -5.796e-10, 1.11e-14, 1.0, 2.602e-07, 1.305e-14, 1.0, 2.602e-07])] * 3)])
me_cylinder_001 = bpy.data.meshes.new('Cylinder.001')
me_cylinder_001.from_pydata([(8.839e-09, 0.01264, 0.4854), (-1.051e-08, -0.4924, 0.2513), (0.2427, 0.01264, 0.4203), (0.1256, -0.4924, 0.2176), (0.4203, 0.01264, 0.2427), (0.2176, -0.4924, 0.1256), (0.4854, 0.01264, 1.211e-08), (0.2513, -0.4924, -3.167e-08), (0.4203, 0.01264, -0.2427), (0.2176, -0.4924, -0.1256), (0.2427, 0.01264, -0.4203), (0.1256, -0.4924, -0.2176), (-3.359e-08, 0.01264, -0.4854), (-2.48e-08, -0.4924, -0.2513), (-0.2427, 0.01264, -0.4203), (-0.1256, -0.4924, -0.2176), (-0.4203, 0.01264, -0.2427), (-0.2176, -0.4924, -0.1256), (-0.4854, 0.01264, 6.997e-08), (-0.2513, -0.4924, -1.604e-08), (-0.4203, 0.01264, 0.2427), (-0.2176, -0.4924, 0.1256), (-0.2427, 0.01264, 0.4203), (-0.1256, -0.4924, 0.2176), (2.555e-08, 0.7885, 0.8747), (0.2284, 0.7885, 0.8136), (0.3956, 0.7885, 0.6464), (0.4567, 0.7885, 0.418), (0.3956, 0.7885, 0.1896), (0.2284, 0.7885, 0.02245), (-2.585e-08, 0.7885, -0.03874), (-0.2284, 0.7885, 0.02245), (-0.3956, 0.7885, 0.1896), (-0.4567, 0.7885, 0.418), (-0.3956, 0.7885, 0.6464), (-0.2284, 0.7885, 0.8136), (1.908e-08, 0.7885, 1.018), (0.3001, 0.7885, 0.9378), (0.5198, 0.7885, 0.7181), (0.6003, 0.7885, 0.418), (0.5198, 0.7885, 0.1179), (0.3001, 0.7885, -0.1018), (-3.34e-08, 0.7885, -0.1823), (-0.3001, 0.7885, -0.1018), (-0.5198, 0.7885, 0.1179), (-0.6003, 0.7885, 0.418), (-0.5198, 0.7885, 0.7181), (-0.3001, 0.7885, 0.9378), (8.839e-09, -0.4924, 0.4854), (0.2427, -0.4924, 0.4203), (0.4203, -0.4924, 0.2427), (0.4854, -0.4924, -4.575e-08), (0.4203, -0.4924, -0.2427), (0.2427, -0.4924, -0.4203), (-3.359e-08, -0.4924, -0.4854), (-0.2427, -0.4924, -0.4203), (-0.4203, -0.4924, -0.2427), (-0.4854, -0.4924, 1.211e-08), (-0.4203, -0.4924, 0.2427), (-0.2427, -0.4924, 0.4203)], [], [(0, 2, 49, 48), (2, 4, 50, 49), (4, 6, 51, 50), (6, 8, 52, 51), (8, 10, 53, 52), (10, 12, 54, 53), (12, 14, 55, 54), (14, 16, 56, 55), (16, 18, 57, 56), (18, 20, 58, 57), (20, 22, 59, 58), (22, 0, 48, 59), (0, 36, 37, 2), (12, 42, 43, 14), (22, 47, 36, 0), (10, 41, 42, 12), (20, 46, 47, 22), (8, 40, 41, 10), (18, 45, 46, 20), (6, 39, 40, 8), (16, 44, 45, 18), (4, 38, 39, 6), (14, 43, 44, 16), (2, 37, 38, 4), (25, 37, 36, 24), (26, 38, 37, 25), (27, 39, 38, 26), (28, 40, 39, 27), (29, 41, 40, 28), (30, 42, 41, 29), (31, 43, 42, 30), (32, 44, 43, 31), (33, 45, 44, 32), (34, 46, 45, 33), (35, 47, 46, 34), (24, 36, 47, 35), (1, 48, 49, 3), (3, 49, 50, 5), (5, 50, 51, 7), (7, 51, 52, 9), (9, 52, 53, 11), (11, 53, 54, 13), (13, 54, 55, 15), (15, 55, 56, 17), (17, 56, 57, 19), (19, 57, 58, 21), (21, 58, 59, 23), (23, 59, 48, 1)])
me_cylinder_001.polygons.foreach_set('use_smooth', [True] * 48)
_k = set([(0, 2), (0, 22), (2, 4), (4, 6), (6, 8), (8, 10), (10, 12), (12, 14), (14, 16), (16, 18), (18, 20), (20, 22), (36, 37), (36, 47), (37, 38), (38, 39), (39, 40), (40, 41), (41, 42), (42, 43), (43, 44), (44, 45), (45, 46), (46, 47), (48, 49), (48, 59), (49, 50), (50, 51), (51, 52), (52, 53), (53, 54), (54, 55), (55, 56), (56, 57), (57, 58), (58, 59)])
me_cylinder_001.attributes.new('sharp_edge', 'BOOLEAN', 'EDGE').data.foreach_set('value', [ (min(e.vertices), max(e.vertices)) in _k for e in me_cylinder_001.edges])
_uv = me_cylinder_001.uv_layers.new(name='UVMap')
_uv.uv.foreach_set('vector', [1.0, 0.5, 0.9583, 0.5, 0.9583, 1.0, 1.0, 1.0, 0.9167, 0.5, 0.875, 0.5, 0.875, 1.0, 0.9167, 1.0, 0.8333, 0.5, 0.7917, 0.5, 0.7917, 1.0, 0.8333, 1.0, 0.75, 0.5, 0.7083, 0.5, 0.7083, 1.0, 0.75, 1.0, 0.6667, 0.5, 0.625, 0.5, 0.625, 1.0, 0.6667, 1.0, 0.5833, 0.5, 0.5417, 0.5, 0.5417, 1.0, 0.5833, 1.0, 0.5, 0.5, 0.4583, 0.5, 0.4583, 1.0, 0.5, 1.0, 0.4167, 0.5, 0.375, 0.5, 0.375, 1.0, 0.4167, 1.0, 0.3333, 0.5, 0.2917, 0.5, 0.2917, 1.0, 0.3333, 1.0, 0.25, 0.5, 0.2083, 0.5, 0.2083, 1.0, 0.25, 1.0, 0.1667, 0.5, 0.125, 0.5, 0.125, 1.0, 0.1667, 1.0, 0.08333, 0.5, 0.04167, 0.5, 0.04167, 1.0, 0.08333, 1.0, 1.0, 0.5, 1.0, 0.5, 0.9583, 0.5, 0.9583, 0.5, 0.5, 0.5, 0.5, 0.5, 0.4583, 0.5, 0.4583, 0.5, 0.08333, 0.5, 0.08333, 0.5, 0.04167, 0.5, 0.04167, 0.5, 0.5833, 0.5, 0.5833, 0.5, 0.5417, 0.5, 0.5417, 0.5, 0.1667, 0.5, 0.1667, 0.5, 0.125, 0.5, 0.125, 0.5, 0.6667, 0.5, 0.6667, 0.5, 0.625, 0.5, 0.625, 0.5, 0.25, 0.5, 0.25, 0.5, 0.2083, 0.5, 0.2083, 0.5, 0.75, 0.5, 0.75, 0.5, 0.7083, 0.5, 0.7083, 0.5, 0.3333, 0.5, 0.3333, 0.5, 0.2917, 0.5, 0.2917, 0.5, 0.8333, 0.5, 0.8333, 0.5, 0.7917, 0.5, 0.7917, 0.5, 0.4167, 0.5, 0.4167, 0.5, 0.375, 0.5, 0.375, 0.5, 0.9167, 0.5, 0.9167, 0.5, 0.875, 0.5, 0.875, 0.5, 0.7973, 0.4264, 0.8121, 0.4818, 0.75, 0.49, 0.75, 0.4326, 0.8791, 0.3791, 0.9197, 0.4197, 0.87, 0.4578, 0.8413, 0.4082, 0.9264, 0.2973, 0.9818, 0.3121, 0.9578, 0.37, 0.9082, 0.3413, 0.9264, 0.2027, 0.9818, 0.1879, 0.99, 0.25, 0.9326, 0.25, 0.8791, 0.1209, 0.9197, 0.08029, 0.9578, 0.13, 0.9082, 0.1587, 0.7973, 0.0736, 0.8121, 0.01818, 0.87, 0.04215, 0.8413, 0.09185, 0.7027, 0.0736, 0.6879, 0.01818, 0.75, 0.01, 0.75, 0.06738, 0.6209, 0.1209, 0.5803, 0.08029, 0.63, 0.04215, 0.6587, 0.09185, 0.5736, 0.2027, 0.5182, 0.1879, 0.5422, 0.13, 0.5918, 0.1587, 0.5736, 0.2973, 0.5182, 0.3121, 0.51, 0.25, 0.5674, 0.25, 0.6209, 0.3791, 0.5803, 0.4197, 0.5422, 0.37, 0.5918, 0.3413, 0.7027, 0.4264, 0.6879, 0.4818, 0.63, 0.4578, 0.6587, 0.4082, 0.25, 0.3742, 0.25, 0.49, 0.3121, 0.4818, 0.2822, 0.37, 0.3121, 0.3576, 0.37, 0.4578, 0.4197, 0.4197, 0.3379, 0.3379, 0.3576, 0.3121, 0.4578, 0.37, 0.4818, 0.3121, 0.37, 0.2822, 0.3742, 0.25, 0.49, 0.25, 0.4818, 0.1879, 0.37, 0.2178, 0.3576, 0.1879, 0.4578, 0.13, 0.4197, 0.08029, 0.3379, 0.1621, 0.3121, 0.1424, 0.37, 0.04215, 0.3121, 0.01818, 0.2822, 0.13, 0.25, 0.1258, 0.25, 0.01, 0.1879, 0.01818, 0.2178, 0.13, 0.1879, 0.1424, 0.13, 0.04215, 0.08029, 0.08029, 0.1621, 0.1621, 0.1424, 0.1879, 0.04215, 0.13, 0.01818, 0.1879, 0.13, 0.2178, 0.1258, 0.25, 0.01, 0.25, 0.01818, 0.3121, 0.13, 0.2822, 0.1424, 0.3121, 0.04215, 0.37, 0.08029, 0.4197, 0.1621, 0.3379, 0.1879, 0.3576, 0.13, 0.4578, 0.1879, 0.4818, 0.2178, 0.37])
me_cylinder_001.use_remesh_fix_poles = True
me_cylinder_001.use_remesh_preserve_attributes = False
me_cylinder_001.update()
me_cylinder_001.normals_split_custom_set([tuple(v) for v in zip(*[iter([9.821e-09, 1.33e-07, -1.0, -0.5, 7.598e-08, -0.866, -0.5, 7.598e-08, -0.866, 9.821e-09, 1.33e-07, -1.0, -0.5, 7.598e-08, -0.866, -0.866, 4.559e-08, -0.5, -0.866, 4.559e-08, -0.5, -0.5, 7.598e-08, -0.866, -0.866, 4.559e-08, -0.5, -1.0, 3.039e-08, 1.964e-08, -1.0, 3.039e-08, 7.857e-08, -0.866, 4.559e-08, -0.5, -1.0, 3.039e-08, 1.964e-08, -0.866, -3.039e-08, 0.5, -0.866, -3.039e-08, 0.5, -1.0, 3.039e-08, 7.857e-08, -0.866, -3.039e-08, 0.5, -0.5, -6.079e-08, 0.866, -0.5, -6.079e-08, 0.866, -0.866, -3.039e-08, 0.5, -0.5, -6.079e-08, 0.866, 2.946e-08, -6.079e-08, 1.0, 2.946e-08, -6.079e-08, 1.0, -0.5, -6.079e-08, 0.866, 2.946e-08, -6.079e-08, 1.0, 0.5, -6.079e-08, 0.866, 0.5, -6.079e-08, 0.866, 2.946e-08, -6.079e-08, 1.0, 0.5, -6.079e-08, 0.866, 0.866, -3.039e-08, 0.5, 0.866, -3.039e-08, 0.5, 0.5, -6.079e-08, 0.866, 0.866, -3.039e-08, 0.5, 1.0, 3.039e-08, -5.893e-08, 1.0, 3.039e-08, -9.821e-09, 0.866, -3.039e-08, 0.5, 1.0, 3.039e-08, -5.893e-08, 0.866, 9.118e-08, -0.5, 0.866, 9.118e-08, -0.5, 1.0, 3.039e-08, -9.821e-09, 0.866, 9.118e-08, -0.5, 0.5, 1.33e-07, -0.866, 0.5, 1.33e-07, -0.866, 0.866, 9.118e-08, -0.5, 0.5, 1.33e-07, -0.866, 9.821e-09, 1.33e-07, -1.0, 9.821e-09, 1.33e-07, -1.0, 0.5, 1.33e-07, -0.866, 0.0, 0.5661, -0.8243, 0.0, 0.5661, -0.8243, -0.3999, 0.5289, -0.7486, -0.4594, 0.5162, -0.7229, 3.12e-08, -0.3639, 0.9315, 3.69e-08, -0.3639, 0.9315, 0.5145, -0.2927, 0.806, 0.4429, -0.3122, 0.8404, 0.4594, 0.5162, -0.7229, 0.3999, 0.5289, -0.7486, 0.0, 0.5661, -0.8243, 0.0, 0.5661, -0.8243, -0.4429, -0.3122, 0.8404, -0.5145, -0.2927, 0.806, 3.69e-08, -0.3639, 0.9315, 3.12e-08, -0.3639, 0.9315, 0.8411, 0.3569, -0.4064, 0.7617, 0.4067, -0.5043, 0.3999, 0.5289, -0.7486, 0.4594, 0.5162, -0.7229, -0.8198, -0.1515, 0.5523, -0.8969, -0.08648, 0.4336, -0.5145, -0.2927, 0.806, -0.4429, -0.3122, 0.8404, 0.9913, 0.1023, 0.08257, 0.9796, 0.1861, -0.07621, 0.7617, 0.4067, -0.5043, 0.8411, 0.3569, -0.4064, -0.9913, 0.1023, 0.08257, -0.9796, 0.1861, -0.07621, -0.8969, -0.08648, 0.4336, -0.8198, -0.1515, 0.5523, 0.8198, -0.1515, 0.5523, 0.8969, -0.08648, 0.4336, 0.9796, 0.1861, -0.07621, 0.9913, 0.1023, 0.08257, -0.8411, 0.3569, -0.4064, -0.7617, 0.4067, -0.5043, -0.9796, 0.1861, -0.07621, -0.9913, 0.1023, 0.08257, 0.4429, -0.3122, 0.8404, 0.5145, -0.2927, 0.806, 0.8969, -0.08648, 0.4336, 0.8198, -0.1515, 0.5523, -0.4594, 0.5162, -0.7229, -0.3999, 0.5289, -0.7486, -0.7617, 0.4067, -0.5043, -0.8411, 0.3569, -0.4064, 7.703e-08, -1.0, -1.655e-07, 7.703e-08, -1.0, -1.655e-07, 0.0, -1.0, -1.816e-08, 0.0, -1.0, -1.816e-08, 4.884e-08, -1.0, -6.979e-14, 4.884e-08, -1.0, 1.086e-13, 7.703e-08, -1.0, -1.655e-07, 7.703e-08, -1.0, -1.655e-07, -2.82e-08, -1.0, 9.824e-08, -2.82e-08, -1.0, 9.824e-08, 4.884e-08, -1.0, 1.086e-13, 4.884e-08, -1.0, -6.979e-14, -7.703e-08, -1.0, 9.824e-08, -7.703e-08, -1.0, 9.824e-08, -2.82e-08, -1.0, 9.824e-08, -2.82e-08, -1.0, 9.824e-08, -7.703e-08, -1.0, 9.824e-08, -7.703e-08, -1.0, 9.824e-08, -7.703e-08, -1.0, 9.824e-08, -7.703e-08, -1.0, 9.824e-08, 0.0, -1.0, -7.849e-08, 0.0, -1.0, -7.849e-08, -7.703e-08, -1.0, 9.824e-08, -7.703e-08, -1.0, 9.824e-08, 0.0, -1.0, -7.849e-08, 0.0, -1.0, -7.849e-08, 0.0, -1.0, -7.849e-08, 0.0, -1.0, -7.849e-08, 0.0, -1.0, 0.0, 0.0, -1.0, 0.0, 0.0, -1.0, -7.849e-08, 0.0, -1.0, -7.849e-08, 0.0, -1.0, 9.824e-08, 0.0, -1.0, 9.824e-08, 0.0, -1.0, 0.0, 0.0, -1.0, 0.0, -7.703e-08, -1.0, -6.979e-14, -7.703e-08, -1.0, 1.086e-13, 0.0, -1.0, 9.824e-08, 0.0, -1.0, 9.824e-08, -7.703e-08, -1.0, -4.912e-08, -7.703e-08, -1.0, -4.912e-08, -7.703e-08, -1.0, 1.086e-13, -7.703e-08, -1.0, -6.979e-14, 0.0, -1.0, -1.816e-08, 0.0, -1.0, -1.816e-08, -7.703e-08, -1.0, -4.912e-08, -7.703e-08, -1.0, -4.912e-08, -3.877e-15, 1.0, 1.91e-08, 5.428e-15, 1.0, 1.91e-08, 6.799e-08, 1.0, -4.321e-08, 6.799e-08, 1.0, -4.321e-08, 6.799e-08, 1.0, -4.321e-08, 6.799e-08, 1.0, -4.321e-08, 5.093e-08, 1.0, 0.0, 5.093e-08, 1.0, 0.0, 5.093e-08, 1.0, 0.0, 5.093e-08, 1.0, 0.0, 0.0, 1.0, -8.642e-08, 0.0, 1.0, -8.642e-08, 0.0, 1.0, -8.642e-08, 0.0, 1.0, -8.642e-08, 5.96e-08, 1.0, 8.642e-08, 5.96e-08, 1.0, 8.642e-08, 5.96e-08, 1.0, 8.642e-08, 5.96e-08, 1.0, 8.642e-08, 4.255e-08, 1.0, 3.095e-07, 4.255e-08, 1.0, 3.095e-07, 4.255e-08, 1.0, 3.095e-07, 4.255e-08, 1.0, 3.095e-07, 5.428e-15, 1.0, 1.799e-07, 5.816e-15, 1.0, 1.799e-07, 5.816e-15, 1.0, 1.799e-07, 5.428e-15, 1.0, 1.799e-07, -4.255e-08, 1.0, 2.16e-07, -4.255e-08, 1.0, 2.16e-07, -4.255e-08, 1.0, 2.16e-07, -4.255e-08, 1.0, 2.16e-07, -5.96e-08, 1.0, 1.728e-07, -5.96e-08, 1.0, 1.728e-07, -5.96e-08, 1.0, 1.728e-07, -5.96e-08, 1.0, 1.728e-07, 0.0, 1.0, 0.0, 0.0, 1.0, 0.0, 0.0, 1.0, 0.0, 0.0, 1.0, 0.0, -5.093e-08, 1.0, 8.642e-08, -5.093e-08, 1.0, 8.642e-08, -5.093e-08, 1.0, 8.642e-08, -5.093e-08, 1.0, 8.642e-08, -6.799e-08, 1.0, 1.487e-07, -6.799e-08, 1.0, 1.487e-07, -6.799e-08, 1.0, 1.487e-07, -6.799e-08, 1.0, 1.487e-07, 5.428e-15, 1.0, 1.91e-08, -3.877e-15, 1.0, 1.91e-08])] * 3)])

# ---- objects
ob_light = bpy.data.objects.new('Light', light_light)
ob_camera = bpy.data.objects.new('Camera', cam_camera)
ob_freeiva = bpy.data.objects.new('FreeIva', None)
ob_shell = bpy.data.objects.new('shell', me_cylinder)
ob_shellcollider = bpy.data.objects.new('shellCollider', me_cylinder_001)

# ---- transforms, parenting, visibility, modifiers, constraints
ob_light.location = (4.076, 1.005, 5.904)
ob_light.rotation_euler = (0.6503, 0.05522, 1.866)
ob_light.lock_rotations_4d = False
ob_light.empty_display_type = 'ARROWS'
ob_light.color = (0.0, 0.0, 0.0, 0.0)
ob_light.lineart.crease_threshold = 0.0
ob_camera.location = (7.359, -6.926, 4.958)
ob_camera.rotation_euler = (1.109, 0.0, 0.8149)
ob_camera.lock_rotations_4d = False
ob_camera.empty_display_type = 'ARROWS'
ob_camera.color = (0.0, 0.0, 0.0, 0.0)
ob_camera.display_type = 'WIRE'
ob_camera.lineart.crease_threshold = 0.0
ob_freeiva.location = (0.0, 0.0, 0.0)
ob_shell.parent = ob_freeiva
ob_shell.location = (0.0, 0.0, 0.0)
ob_shellcollider.parent = ob_freeiva
ob_shellcollider.location = (0.0, 0.0, 0.0)

# ---- collection membership
col_collection.objects.link(ob_light)
col_collection.objects.link(ob_camera)
col_collection.objects.link(ob_freeiva)
col_collection.objects.link(ob_shell)
col_collection.objects.link(ob_shellcollider)

# ---- scene / render settings (as saved in the file)
scene.camera = ob_camera
scene.frame_start = 1; scene.frame_end = 250; scene.frame_set(1)
scene.render.engine = 'BLENDER_EEVEE_NEXT'
scene.cycles.sampling_pattern = 'TABULATED_SOBOL'
scene.cycles.use_light_tree = False
scene.view_settings.view_transform = 'Filmic'
bpy.context.view_layer.update()
